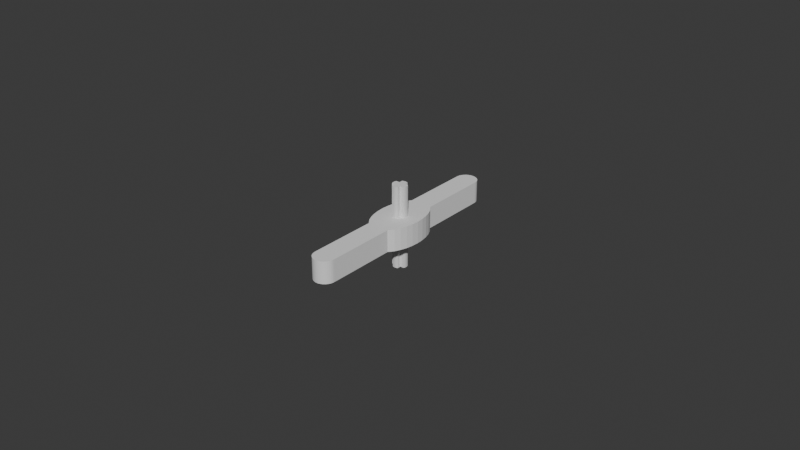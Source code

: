 # Source: kormanytengely.blend  (saved by Blender 4.3.34; exported with 4.5.12 LTS)
import bpy
from mathutils import Matrix  # noqa: F401  (used for matrix-valued properties, if any)

bpy.ops.wm.read_factory_settings(use_empty=True)
scene = bpy.context.scene
scene.name = 'Scene'

# ---- world
world_world = bpy.data.worlds.new('World'); scene.world = world_world
world_world.use_nodes = True; world_world.node_tree.nodes.clear()
_N = world_world.node_tree.nodes; _L = world_world.node_tree.links
n0 = _N.new('ShaderNodeOutputWorld'); n0.name = 'World Output'; n0.location = (300, 300)
n1 = _N.new('ShaderNodeBackground'); n1.name = 'Background'; n1.location = (10, 300)
n1.inputs[0].default_value = (0.05088, 0.05088, 0.05088, 1.0)
_L.new(n1.outputs[0], n0.inputs[0])
n0.is_active_output = True
world_world.color = (0.05088, 0.05088, 0.05088)
world_world.use_sun_shadow = False
world_world.sun_shadow_jitter_overblur = 0.0

# ---- meshes
me_lego_axle_35_002 = bpy.data.meshes.new('Lego Axle 35.002')
me_lego_axle_35_002.from_pydata([(2.269, 1.0, -17.5), (1.0, -1.0, -17.5), (1.0, 1.0, -17.5), (2.269, -1.0, -17.5), (2.415, 0.647, -17.5), (2.415, -0.647, -17.5), (2.5, -4.768e-07, -17.5), (-0.647, 2.415, -17.5), (-1.0, 1.0, -17.5), (-1.0, 2.269, -17.5), (-1.0, -1.0, -17.5), (-1.0, -2.269, -17.5), (-0.647, -2.415, -17.5), (7.629e-06, 2.5, -17.5), (7.629e-06, -2.5, -17.5), (0.6471, 2.415, -17.5), (0.6471, -2.415, -17.5), (1.0, 2.269, -17.5), (1.0, -2.269, -17.5), (-2.415, 0.647, -17.5), (-2.415, -0.647, -17.5), (-2.5, -4.768e-07, -17.5), (-2.269, 1.0, -17.5), (-2.269, -1.0, -17.5), (2.269, -1.0, 17.5), (1.0, 1.0, 17.5), (1.0, -1.0, 17.5), (2.269, 1.0, 17.5), (2.415, -0.647, 17.5), (2.415, 0.647, 17.5), (2.5, -4.768e-07, 17.5), (-0.647, -2.415, 17.5), (-1.0, -1.0, 17.5), (-1.0, -2.269, 17.5), (-1.0, 1.0, 17.5), (-1.0, 2.269, 17.5), (-0.647, 2.415, 17.5), (7.629e-06, 2.5, 17.5), (7.629e-06, -2.5, 17.5), (0.6471, -2.415, 17.5), (0.6471, 2.415, 17.5), (1.0, 2.269, 17.5), (1.0, -2.269, 17.5), (-2.415, -0.647, 17.5), (-2.415, 0.647, 17.5), (-2.5, -4.768e-07, 17.5), (-2.269, -1.0, 17.5), (-2.269, 1.0, 17.5)], [], [(43, 20, 23, 46), (46, 47, 44, 43), (5, 4, 6), (26, 25, 41, 42), (10, 7, 11), (15, 17, 16, 14), (31, 38, 37, 36), (39, 42, 41, 40), (18, 2, 1), (19, 20, 21), (17, 2, 18, 16), (13, 15, 14, 12), (42, 39, 16, 18), (4, 5, 3, 0), (29, 28, 30), (7, 10, 8, 9), (28, 29, 27, 24), (39, 40, 37, 38), (7, 13, 12, 11), (43, 44, 45), (22, 23, 20, 19), (32, 10, 11, 33), (38, 31, 12, 14), (22, 8, 10, 23), (31, 33, 11, 12), (32, 34, 47, 46), (39, 38, 14, 16), (24, 27, 25, 26), (1, 26, 42, 18), (24, 26, 1, 3), (5, 28, 24, 3), (6, 30, 28, 5), (4, 29, 30, 6), (0, 27, 29, 4), (25, 27, 0, 2), (17, 41, 25, 2), (40, 41, 17, 15), (37, 40, 15, 13), (36, 37, 13, 7), (35, 36, 7, 9), (35, 9, 8, 34), (47, 34, 8, 22), (47, 22, 19, 44), (44, 19, 21, 45), (45, 21, 20, 43), (0, 3, 1, 2), (32, 46, 23, 10), (31, 36, 35, 34, 32, 33)])
me_lego_axle_35_002.update()
me_cylinder = bpy.data.meshes.new('Cylinder')
me_cylinder.from_pydata([(-4.22e-10, 0.05, -0.05), (0.009755, 0.04904, -0.05), (0.01913, 0.04619, -0.05), (0.02596, 0.04255, -0.05), (0.03536, 0.03536, -0.05), (0.04157, 0.02778, -0.05), (0.04619, 0.01913, -0.05), (0.04904, 0.009755, -0.05), (0.05, 1.164e-10, -0.05), (0.04904, -0.009755, -0.05), (0.04619, -0.01913, -0.05), (0.04157, -0.02778, -0.05), (0.03536, -0.03536, -0.05), (0.01913, -0.04619, -0.05), (0.009755, -0.04904, -0.05), (-4.22e-10, -0.05, -0.05), (-0.009755, -0.04904, -0.05), (-0.01913, -0.04619, -0.05), (-0.02596, -0.04255, -0.05), (-0.03536, -0.03536, -0.05), (-0.04157, -0.02778, -0.05), (-0.04619, -0.01913, -0.05), (-0.04904, -0.009755, -0.05), (-0.05, 1.164e-10, -0.05), (-0.04904, 0.009755, -0.05), (-0.04619, 0.01913, -0.05), (-0.04157, 0.02778, -0.05), (-0.03536, 0.03536, -0.05), (-0.02596, 0.04255, -0.05), (-0.01913, 0.04619, -0.05), (-0.009755, 0.04904, -0.05), (0.009755, 0.04904, 0.05), (0.01913, 0.04619, 0.05), (0.02596, 0.04255, 0.05), (0.03536, 0.03536, 0.05), (0.04157, 0.02778, 0.05), (0.04619, 0.01913, 0.05), (0.04904, 0.009755, 0.05), (0.05, 1.164e-10, 0.05), (0.04904, -0.009755, 0.05), (0.04619, -0.01913, 0.05), (0.04157, -0.02778, 0.05), (0.03536, -0.03536, 0.05), (0.02596, -0.04255, 0.05), (0.01913, -0.04619, 0.05), (0.009755, -0.04904, 0.05), (-0.01913, -0.04619, 0.05), (-0.03536, -0.03536, 0.05), (-0.04157, -0.02778, 0.05), (-0.04619, -0.01913, 0.05), (-0.04904, -0.009755, 0.05), (-0.05, 1.164e-10, 0.05), (-0.04904, 0.009755, 0.05), (-0.04619, 0.01913, 0.05), (-0.04157, 0.02778, 0.05), (-0.03536, 0.03536, 0.05), (-0.02596, 0.04255, 0.05), (-0.01913, 0.04619, 0.05), (-0.009755, 0.04904, 0.05), (-1.491e-09, -0.1547, -0.05), (-0.02596, -0.1394, -0.05), (-0.004061, -0.1545, -0.05), (-0.008022, -0.1539, -0.05), (-0.01179, -0.153, -0.05), (-0.01526, -0.1517, -0.05), (-0.01836, -0.1502, -0.05), (-0.021, -0.1484, -0.05), (-0.02313, -0.1463, -0.05), (-0.02469, -0.1441, -0.05), (-0.02564, -0.1418, -0.05), (0.02596, -0.1394, -0.05), (0.02564, -0.1418, -0.05), (0.02469, -0.1441, -0.05), (0.02313, -0.1463, -0.05), (0.021, -0.1484, -0.05), (0.01836, -0.1502, -0.05), (0.01526, -0.1517, -0.05), (0.01179, -0.153, -0.05), (0.008022, -0.1539, -0.05), (0.004061, -0.1545, -0.05), (-1.491e-09, 0.1547, -0.05), (-0.02596, 0.1394, -0.05), (-0.004061, 0.1545, -0.05), (-0.008022, 0.1539, -0.05), (-0.01179, 0.153, -0.05), (-0.01526, 0.1517, -0.05), (-0.01836, 0.1502, -0.05), (-0.021, 0.1484, -0.05), (-0.02313, 0.1463, -0.05), (-0.02469, 0.1441, -0.05), (-0.02564, 0.1418, -0.05), (0.02596, 0.1394, -0.05), (0.004061, 0.1545, -0.05), (0.008022, 0.1539, -0.05), (0.01179, 0.153, -0.05), (0.01526, 0.1517, -0.05), (0.01836, 0.1502, -0.05), (0.021, 0.1484, -0.05), (0.02313, 0.1463, -0.05), (0.02469, 0.1441, -0.05), (0.02564, 0.1418, -0.05), (-1.491e-09, -0.1547, 0.05), (-0.02596, -0.1394, 0.05), (-0.004061, -0.1545, 0.05), (-0.008022, -0.1539, 0.05), (-0.01179, -0.153, 0.05), (-0.01526, -0.1517, 0.05), (-0.01836, -0.1502, 0.05), (-0.021, -0.1484, 0.05), (-0.02313, -0.1463, 0.05), (-0.02469, -0.1441, 0.05), (-0.02564, -0.1418, 0.05), (0.02596, -0.1394, 0.05), (0.02564, -0.1418, 0.05), (0.02469, -0.1441, 0.05), (0.02313, -0.1463, 0.05), (0.021, -0.1484, 0.05), (0.01836, -0.1502, 0.05), (0.01526, -0.1517, 0.05), (0.01179, -0.153, 0.05), (0.008022, -0.1539, 0.05), (0.004061, -0.1545, 0.05), (-1.491e-09, 0.1547, 0.05), (-0.02596, 0.1394, 0.05), (-0.004061, 0.1545, 0.05), (-0.008022, 0.1539, 0.05), (-0.01179, 0.153, 0.05), (-0.01526, 0.1517, 0.05), (-0.01836, 0.1502, 0.05), (-0.021, 0.1484, 0.05), (-0.02313, 0.1463, 0.05), (-0.02469, 0.1441, 0.05), (-0.02564, 0.1418, 0.05), (0.02596, 0.1394, 0.05), (0.004061, 0.1545, 0.05), (0.008022, 0.1539, 0.05), (0.01179, 0.153, 0.05), (0.01526, 0.1517, 0.05), (0.01836, 0.1502, 0.05), (0.021, 0.1484, 0.05), (0.02313, 0.1463, 0.05), (0.02469, 0.1441, 0.05), (0.02564, 0.1418, 0.05), (-0.02596, -0.04255, 0.05), (-2.968e-10, -0.05, 0.05), (-0.009755, -0.04904, 0.05), (-1.295e-09, 0.05, 0.05), (0.02596, -0.04255, -0.05), (5.467e-08, 0.01052, -0.05), (0.007165, -0.009547, -0.05), (0.004636, -0.01016, -0.05), (0.007165, -0.004208, -0.05), (0.007165, 0.004208, -0.05), (0.004636, 0.01016, -0.05), (0.007165, 0.009547, -0.05), (0.01626, 0.004208, -0.05), (0.01791, -2.007e-09, -0.05), (0.0173, -0.002723, -0.05), (0.0173, 0.002723, -0.05), (0.01626, -0.004208, -0.05), (-0.01791, -2.007e-09, -0.05), (-0.0173, -0.002723, -0.05), (-0.0173, 0.002723, -0.05), (-0.007165, -0.009547, -0.05), (-0.01625, -0.004208, -0.05), (-0.01625, 0.004208, -0.05), (-0.007165, 0.009547, -0.05), (5.467e-08, -0.01052, -0.05), (-0.004636, -0.01016, -0.05), (-0.007165, -0.004208, -0.05), (-0.007165, 0.004208, -0.05), (-0.004636, 0.01016, -0.05), (-0.01791, -2.007e-09, 0.05), (-0.0173, -0.002723, 0.05), (-0.0173, 0.002723, 0.05), (-0.007165, -0.009547, 0.05), (-0.01625, -0.004208, 0.05), (-0.01625, 0.004208, 0.05), (-0.007165, 0.009547, 0.05), (5.467e-08, 0.01052, 0.05), (-0.004636, 0.01016, 0.05), (-0.004636, -0.01016, 0.05), (-0.007165, -0.004208, 0.05), (-0.007165, 0.004208, 0.05), (0.004636, -0.01016, 0.05), (5.467e-08, -0.01052, 0.05), (0.007165, -0.009547, 0.05), (0.007165, -0.004208, 0.05), (0.007165, 0.004208, 0.05), (0.007165, 0.009547, 0.05), (0.01626, 0.004208, 0.05), (0.01791, -2.007e-09, 0.05), (0.0173, -0.002723, 0.05), (0.0173, 0.002723, 0.05), (0.01626, -0.004208, 0.05), (0.004636, 0.01016, 0.05)], [], [(169, 163, 168, 167, 150, 149, 151, 159, 157, 156, 158, 7, 8, 9, 10, 11, 12, 147, 13, 14, 15, 16, 17, 18, 19, 20, 21, 22, 161, 164), (170, 165, 162, 160, 161, 22, 23, 24, 25, 26, 27, 28, 29, 30, 0, 1, 2, 3, 4, 5, 6, 7, 158, 155, 152, 154, 153, 148, 171, 166), (182, 176, 173, 172, 174, 52, 51, 50, 49, 48, 47, 143, 46, 145, 144, 45, 44, 43, 42, 41, 40, 39, 192, 194, 187, 186, 184, 185, 181, 175), (33, 32, 31, 146, 58, 57, 56, 55, 54, 53, 52, 174, 177, 183, 178, 180, 179, 195, 189, 188, 190, 193, 191, 192, 39, 38, 37, 36, 35, 34), (25, 24, 52, 53), (147, 12, 42, 43), (26, 25, 53, 54), (27, 26, 54, 55), (28, 27, 55, 56), (4, 3, 33, 34), (5, 4, 34, 35), (6, 5, 35, 36), (19, 18, 143, 47), (7, 6, 36, 37), (20, 19, 47, 48), (8, 7, 37, 38), (21, 20, 48, 49), (9, 8, 38, 39), (22, 21, 49, 50), (10, 9, 39, 40), (23, 22, 50, 51), (11, 10, 40, 41), (24, 23, 51, 52), (12, 11, 41, 42), (79, 59, 61, 62, 63, 64, 65, 66, 67, 68, 69, 60, 18, 17, 16, 15, 14, 13, 147, 70, 71, 72, 73, 74, 75, 76, 77, 78), (115, 114, 113, 112, 43, 44, 45, 144, 145, 46, 143, 102, 111, 110, 109, 108, 107, 106, 105, 104, 103, 101, 121, 120, 119, 118, 117, 116), (79, 78, 120, 121), (87, 88, 130, 129), (81, 28, 56, 123), (97, 96, 138, 139), (78, 77, 119, 120), (88, 89, 131, 130), (60, 69, 111, 102), (96, 95, 137, 138), (77, 76, 118, 119), (89, 90, 132, 131), (69, 68, 110, 111), (95, 94, 136, 137), (76, 75, 117, 118), (90, 81, 123, 132), (68, 67, 109, 110), (94, 93, 135, 136), (75, 74, 116, 117), (67, 66, 108, 109), (93, 92, 134, 135), (74, 73, 115, 116), (66, 65, 107, 108), (92, 80, 122, 134), (73, 72, 114, 115), (65, 64, 106, 107), (72, 71, 113, 114), (64, 63, 105, 106), (80, 82, 124, 122), (71, 70, 112, 113), (63, 62, 104, 105), (82, 83, 125, 124), (70, 147, 43, 112), (62, 61, 103, 104), (83, 84, 126, 125), (91, 100, 142, 133), (61, 59, 101, 103), (84, 85, 127, 126), (100, 99, 141, 142), (85, 86, 128, 127), (99, 98, 140, 141), (59, 79, 121, 101), (86, 87, 129, 128), (98, 97, 139, 140), (131, 132, 123, 56, 57, 58, 146, 31, 32, 33, 133, 142, 141, 140, 139, 138, 137, 136, 135, 134, 122, 124, 125, 126, 127, 128, 129, 130), (99, 100, 91, 3, 2, 1, 0, 30, 29, 28, 81, 90, 89, 88, 87, 86, 85, 84, 83, 82, 80, 92, 93, 94, 95, 96, 97, 98), (33, 3, 91, 133), (143, 18, 60, 102), (176, 164, 161, 173), (149, 150, 184, 186), (175, 163, 169, 182), (167, 168, 181, 185), (168, 163, 175, 181), (150, 167, 185, 184), (151, 149, 186, 187), (159, 151, 187, 194), (157, 159, 194, 192), (156, 157, 192, 191), (158, 156, 191, 193), (155, 158, 193, 190), (188, 152, 155, 190), (154, 152, 188, 189), (195, 153, 154, 189), (179, 148, 153, 195), (180, 171, 148, 179), (178, 166, 171, 180), (183, 170, 166, 178), (177, 165, 170, 183), (174, 162, 165, 177), (172, 160, 162, 174), (173, 161, 160, 172), (169, 164, 176, 182)])
_uv = me_cylinder.uv_layers.new(name='UVMap')
_uv.uv.foreach_set('vector', [0.0, 0.0, 0.0, 0.0, 0.0, 0.0, 0.0, 0.0, 0.0, 0.0, 0.0, 0.0, 0.0, 0.0, 0.0, 0.0, 0.0, 0.0, 0.0, 0.0, 0.0, 0.0, 0.0, 0.0, 0.0, 0.0, 0.0, 0.0, 0.0, 0.0, 0.0, 0.0, 0.0, 0.0, 0.0, 0.0, 0.0, 0.0, 0.0, 0.0, 0.0, 0.0, 0.0, 0.0, 0.0, 0.0, 0.0, 0.0, 0.0, 0.0, 0.0, 0.0, 0.0, 0.0, 0.0, 0.0, 0.0, 0.0, 0.0, 0.0, 0.0, 0.0, 0.0, 0.0, 0.0, 0.0, 0.0, 0.0, 0.0, 0.0, 0.0, 0.0, 0.0, 0.0, 0.0, 0.0, 0.0, 0.0, 0.0, 0.0, 0.0, 0.0, 0.0, 0.0, 0.0, 0.0, 0.0, 0.0, 0.0, 0.0, 0.0, 0.0, 0.0, 0.0, 0.0, 0.0, 0.0, 0.0, 0.0, 0.0, 0.0, 0.0, 0.0, 0.0, 0.0, 0.0, 0.0, 0.0, 0.0, 0.0, 0.0, 0.0, 0.0, 0.0, 0.0, 0.0, 0.0, 0.0, 0.0, 0.0, 0.0, 0.0, 0.0, 0.0, 0.0, 0.0, 0.0, 0.0, 0.0, 0.0, 0.0, 0.0, 0.0, 0.0, 0.0, 0.0, 0.0, 0.0, 0.0, 0.0, 0.0, 0.0, 0.0, 0.0, 0.0, 0.0, 0.0, 0.0, 0.0, 0.0, 0.0, 0.0, 0.0, 0.0, 0.0, 0.0, 0.0, 0.0, 0.0, 0.0, 0.0, 0.0, 0.0, 0.0, 0.0, 0.0, 0.0, 0.0, 0.0, 0.0, 0.0, 0.0, 0.0, 0.0, 0.0, 0.0, 0.0, 0.0, 0.0, 0.0, 0.0, 0.0, 0.0, 0.0, 0.0, 0.0, 0.0, 0.0, 0.0, 0.0, 0.0, 0.0, 0.0, 0.0, 0.0, 0.0, 0.0, 0.0, 0.0, 0.0, 0.0, 0.0, 0.0, 0.0, 0.0, 0.0, 0.0, 0.0, 0.0, 0.0, 0.0, 0.0, 0.0, 0.0, 0.0, 0.0, 0.0, 0.0, 0.0, 0.0, 0.0, 0.0, 0.0, 0.0, 0.0, 0.0, 0.0, 0.0, 0.0, 0.0, 0.0, 0.0, 0.0, 0.0, 0.0, 0.0, 0.0, 0.0, 0.0, 0.0, 0.0, 0.0, 0.0, 0.0, 0.0, 0.0, 0.0, 0.0, 0.0, 0.0, 0.0, 0.0, 0.0, 0.0, 0.0, 0.0, 0.0, 0.0, 0.0, 0.0, 0.0, 0.0, 0.0, 0.0, 0.0, 0.0, 0.0, 0.0, 0.0, 0.0, 0.0, 0.0, 0.0, 0.0, 0.0, 0.0, 0.0, 0.0, 0.0, 0.0, 0.0, 0.0, 0.0, 0.0, 0.0, 0.0, 0.0, 0.0, 0.0, 0.0, 0.0, 0.0, 0.0, 0.0, 0.0, 0.0, 0.0, 0.0, 0.0, 0.0, 0.0, 0.0, 0.0, 0.0, 0.0, 0.0, 0.0, 0.0, 0.0, 0.0, 0.0, 0.0, 0.0, 0.0, 0.0, 0.0, 0.0, 0.0, 0.0, 0.0, 0.0, 0.0, 0.0, 0.0, 0.0, 0.0, 0.0, 0.0, 0.0, 0.0, 0.0, 0.0, 0.0, 0.0, 0.0, 0.0, 0.0, 0.0, 0.0, 0.0, 0.0, 0.0, 0.0, 0.0, 0.0, 0.0, 0.0, 0.0, 0.0, 0.0, 0.0, 0.0, 0.0, 0.0, 0.0, 0.0, 0.0, 0.0, 0.0, 0.0, 0.0, 0.0, 0.0, 0.0, 0.0, 0.0, 0.0, 0.0, 0.0, 0.0, 0.0, 0.0, 0.0, 0.0, 0.0, 0.0, 0.0, 0.0, 0.0, 0.0, 0.0, 0.0, 0.0, 0.0, 0.0, 0.0, 0.0, 0.0, 0.0, 0.0, 0.0, 0.0, 0.0, 0.0, 0.0, 0.0, 0.0, 0.0, 0.0, 0.0, 0.5782, 0.0006069, 0.5, 0.0, 0.4218, 0.0006069, 0.3455, 0.002413, 0.273, 0.005373, 0.2061, 0.009415, 0.1464, 0.01444, 0.09549, 0.02032, 0.0545, 0.02692, 0.02447, 0.03406, 0.006156, 0.04158, 0.0, 0.0493, 0.0, 0.3625, 0.1315, 0.3507, 0.3121, 0.3415, 0.5, 0.3384, 0.6879, 0.3415, 0.8685, 0.3507, 1.0, 0.3625, 1.0, 0.0493, 0.9938, 0.04158, 0.9755, 0.03406, 0.9455, 0.02692, 0.9045, 0.02032, 0.8536, 0.01444, 0.7939, 0.009415, 0.727, 0.005373, 0.6545, 0.002413, 0.9455, 0.02692, 0.9755, 0.03406, 0.9938, 0.04158, 1.0, 0.0493, 1.0, 0.3625, 0.8685, 0.3507, 0.6879, 0.3415, 0.5, 0.3384, 0.3121, 0.3415, 0.1315, 0.3507, 0.0, 0.3625, 0.0, 0.0493, 0.006156, 0.04158, 0.02447, 0.03406, 0.0545, 0.02692, 0.09549, 0.02032, 0.1464, 0.01444, 0.2061, 0.009415, 0.273, 0.005373, 0.3455, 0.002413, 0.4218, 0.0006069, 0.5, 0.0, 0.5782, 0.0006069, 0.6545, 0.002413, 0.727, 0.005373, 0.7939, 0.009415, 0.8536, 0.01444, 0.9045, 0.02032, 0.5782, 0.0006069, 0.6545, 0.002413, 0.6545, 0.002413, 0.5782, 0.0006069, 0.09549, 0.9797, 0.0545, 0.9731, 0.0545, 0.9731, 0.09549, 0.9797, 0.0, 0.9507, 0.0, 0.6375, 0.0, 0.6375, 0.0, 0.9507, 0.9045, 0.9797, 0.8536, 0.9856, 0.8536, 0.9856, 0.9045, 0.9797, 0.6545, 0.002413, 0.727, 0.005373, 0.727, 0.005373, 0.6545, 0.002413, 0.0545, 0.9731, 0.02447, 0.9659, 0.02447, 0.9659, 0.0545, 0.9731, 0.0, 0.0493, 0.006156, 0.04158, 0.006156, 0.04158, 0.0, 0.0493, 0.8536, 0.9856, 0.7939, 0.9906, 0.7939, 0.9906, 0.8536, 0.9856, 0.727, 0.005373, 0.7939, 0.009415, 0.7939, 0.009415, 0.727, 0.005373, 0.02447, 0.9659, 0.006156, 0.9584, 0.006156, 0.9584, 0.02447, 0.9659, 0.006156, 0.04158, 0.02447, 0.03406, 0.02447, 0.03406, 0.006156, 0.04158, 0.7939, 0.9906, 0.727, 0.9946, 0.727, 0.9946, 0.7939, 0.9906, 0.7939, 0.009415, 0.8536, 0.01444, 0.8536, 0.01444, 0.7939, 0.009415, 0.006156, 0.9584, 0.0, 0.9507, 0.0, 0.9507, 0.006156, 0.9584, 0.02447, 0.03406, 0.0545, 0.02692, 0.0545, 0.02692, 0.02447, 0.03406, 0.727, 0.9946, 0.6545, 0.9976, 0.6545, 0.9976, 0.727, 0.9946, 0.8536, 0.01444, 0.9045, 0.02032, 0.9045, 0.02032, 0.8536, 0.01444, 0.0545, 0.02692, 0.09549, 0.02032, 0.09549, 0.02032, 0.0545, 0.02692, 0.6545, 0.9976, 0.5782, 0.9994, 0.5782, 0.9994, 0.6545, 0.9976, 0.9045, 0.02032, 0.9455, 0.02692, 0.9455, 0.02692, 0.9045, 0.02032, 0.09549, 0.02032, 0.1464, 0.01444, 0.1464, 0.01444, 0.09549, 0.02032, 0.5782, 0.9994, 0.5, 1.0, 0.5, 1.0, 0.5782, 0.9994, 0.9455, 0.02692, 0.9755, 0.03406, 0.9755, 0.03406, 0.9455, 0.02692, 0.1464, 0.01444, 0.2061, 0.009415, 0.2061, 0.009415, 0.1464, 0.01444, 0.9755, 0.03406, 0.9938, 0.04158, 0.9938, 0.04158, 0.9755, 0.03406, 0.2061, 0.009415, 0.273, 0.005373, 0.273, 0.005373, 0.2061, 0.009415, 0.5, 1.0, 0.4218, 0.9994, 0.4218, 0.9994, 0.5, 1.0, 0.9938, 0.04158, 1.0, 0.0493, 1.0, 0.0493, 0.9938, 0.04158, 0.273, 0.005373, 0.3455, 0.002413, 0.3455, 0.002413, 0.273, 0.005373, 0.4218, 0.9994, 0.3455, 0.9976, 0.3455, 0.9976, 0.4218, 0.9994, 1.0, 0.0493, 1.0, 0.3625, 1.0, 0.3625, 1.0, 0.0493, 0.3455, 0.002413, 0.4218, 0.0006069, 0.4218, 0.0006069, 0.3455, 0.002413, 0.3455, 0.9976, 0.273, 0.9946, 0.273, 0.9946, 0.3455, 0.9976, 1.0, 0.9507, 0.9938, 0.9584, 0.9938, 0.9584, 1.0, 0.9507, 0.4218, 0.0006069, 0.5, 0.0, 0.5, 0.0, 0.4218, 0.0006069, 0.273, 0.9946, 0.2061, 0.9906, 0.2061, 0.9906, 0.273, 0.9946, 0.9938, 0.9584, 0.9755, 0.9659, 0.9755, 0.9659, 0.9938, 0.9584, 0.2061, 0.9906, 0.1464, 0.9856, 0.1464, 0.9856, 0.2061, 0.9906, 0.9755, 0.9659, 0.9455, 0.9731, 0.9455, 0.9731, 0.9755, 0.9659, 0.5, 0.0, 0.5782, 0.0006069, 0.5782, 0.0006069, 0.5, 0.0, 0.1464, 0.9856, 0.09549, 0.9797, 0.09549, 0.9797, 0.1464, 0.9856, 0.9455, 0.9731, 0.9045, 0.9797, 0.9045, 0.9797, 0.9455, 0.9731, 0.02447, 0.9659, 0.006156, 0.9584, 0.0, 0.9507, 0.0, 0.6375, 0.1315, 0.6493, 0.3121, 0.6585, 0.5, 0.6616, 0.6879, 0.6585, 0.8685, 0.6493, 1.0, 0.6375, 1.0, 0.9507, 0.9938, 0.9584, 0.9755, 0.9659, 0.9455, 0.9731, 0.9045, 0.9797, 0.8536, 0.9856, 0.7939, 0.9906, 0.727, 0.9946, 0.6545, 0.9976, 0.5782, 0.9994, 0.5, 1.0, 0.4218, 0.9994, 0.3455, 0.9976, 0.273, 0.9946, 0.2061, 0.9906, 0.1464, 0.9856, 0.09549, 0.9797, 0.0545, 0.9731, 0.9755, 0.9659, 0.9938, 0.9584, 1.0, 0.9507, 1.0, 0.6375, 0.8685, 0.6493, 0.6879, 0.6585, 0.5, 0.6616, 0.3121, 0.6585, 0.1315, 0.6493, 0.0, 0.6375, 0.0, 0.9507, 0.006156, 0.9584, 0.02447, 0.9659, 0.0545, 0.9731, 0.09549, 0.9797, 0.1464, 0.9856, 0.2061, 0.9906, 0.273, 0.9946, 0.3455, 0.9976, 0.4218, 0.9994, 0.5, 1.0, 0.5782, 0.9994, 0.6545, 0.9976, 0.727, 0.9946, 0.7939, 0.9906, 0.8536, 0.9856, 0.9045, 0.9797, 0.9455, 0.9731, 1.0, 0.6375, 1.0, 0.6375, 1.0, 0.9507, 1.0, 0.9507, 0.0, 0.3625, 0.0, 0.3625, 0.0, 0.0493, 0.0, 0.0493, 0.0, 0.0, 0.0, 0.0, 0.0, 0.0, 0.0, 0.0, 0.0, 0.0, 0.0, 0.0, 0.0, 0.0, 0.0, 0.0, 0.0, 0.0, 0.0, 0.0, 0.0, 0.0, 0.0, 0.0, 0.0, 0.0, 0.0, 0.0, 0.0, 0.0, 0.0, 0.0, 0.0, 0.0, 0.0, 0.0, 0.0, 0.0, 0.0, 0.0, 0.0, 0.0, 0.0, 0.0, 0.0, 0.0, 0.0, 0.0, 0.0, 0.0, 0.0, 0.0, 0.0, 0.0, 0.0, 0.0, 0.0, 0.0, 0.0, 0.0, 0.0, 0.0, 0.0, 0.0, 0.0, 0.0, 0.0, 0.0, 0.0, 0.0, 0.0, 0.0, 0.0, 0.0, 0.0, 0.0, 0.0, 0.0, 0.0, 0.0, 0.0, 0.0, 0.0, 0.0, 0.0, 0.0, 0.0, 0.0, 0.0, 0.0, 0.0, 0.0, 0.0, 0.0, 0.0, 0.0, 0.0, 0.0, 0.0, 0.0, 0.0, 0.0, 0.0, 0.0, 0.0, 0.0, 0.0, 0.0, 0.0, 0.0, 0.0, 0.0, 0.0, 0.0, 0.0, 0.0, 0.0, 0.0, 0.0, 0.0, 0.0, 0.0, 0.0, 0.0, 0.0, 0.0, 0.0, 0.0, 0.0, 0.0, 0.0, 0.0, 0.0, 0.0, 0.0, 0.0, 0.0, 0.0, 0.0, 0.0, 0.0, 0.0, 0.0, 0.0, 0.0, 0.0, 0.0, 0.0, 0.0, 0.0, 0.0, 0.0, 0.0, 0.0, 0.0, 0.0, 0.0, 0.0, 0.0, 0.0, 0.0, 0.0, 0.0, 0.0, 0.0, 0.0, 0.0, 0.0, 0.0, 0.0, 0.0, 0.0, 0.0, 0.0, 0.0, 0.0, 0.0, 0.0, 0.0, 0.0, 0.0, 0.0, 0.0, 0.0, 0.0, 0.0, 0.0, 0.0, 0.0, 0.0, 0.0, 0.0])
me_cylinder.update()

# ---- objects
ob_lego_axle = bpy.data.objects.new('Lego Axle ', me_lego_axle_35_002)
ob_korm_nytengely = bpy.data.objects.new('Kormánytengely', me_cylinder)

# ---- transforms, parenting, visibility, modifiers, constraints
ob_lego_axle.location = (0.0, 4.657e-10, 0.0001889)
ob_lego_axle.scale = (0.000966, 0.000966, 0.0007533)
ob_korm_nytengely.location = (0.0, 0.0, -9.313e-10)
ob_korm_nytengely.scale = (0.1348, 0.2295, 0.07)

# ---- collection membership
scene.collection.objects.link(ob_lego_axle)
scene.collection.objects.link(ob_korm_nytengely)

# ---- scene / render settings (as saved in the file)
scene.frame_start = 1; scene.frame_end = 250; scene.frame_set(1)
scene.render.engine = 'BLENDER_EEVEE_NEXT'
scene.cycles.sampling_pattern = 'TABULATED_SOBOL'
scene.eevee.ray_tracing_options.trace_max_roughness = 0.0
bpy.context.view_layer.update()

# ---- added for rendering (the .blend has no active camera and no usable light): camera, sun
cam_auto = bpy.data.cameras.new('AutoCamera')
cam_auto.lens = 50.0
cam_auto.sensor_width = 36.0
cam_auto.clip_end = 1000.0
ob_auto_camera = bpy.data.objects.new('AutoCamera', cam_auto)
scene.collection.objects.link(ob_auto_camera)
ob_auto_camera.location = (0.185045, -0.222054, 0.148225)
ob_auto_camera.rotation_euler = (1.09748, -7.21219e-08, 0.694738)
scene.camera = ob_auto_camera
light_auto_sun = bpy.data.lights.new('AutoSun', 'SUN')
light_auto_sun.energy = 3.0
light_auto_sun.angle = 0.0523599
ob_auto_sun = bpy.data.objects.new('AutoSun', light_auto_sun)
scene.collection.objects.link(ob_auto_sun)
ob_auto_sun.rotation_euler = (0.872665, 0.174533, 0.523599)
bpy.context.view_layer.update()
